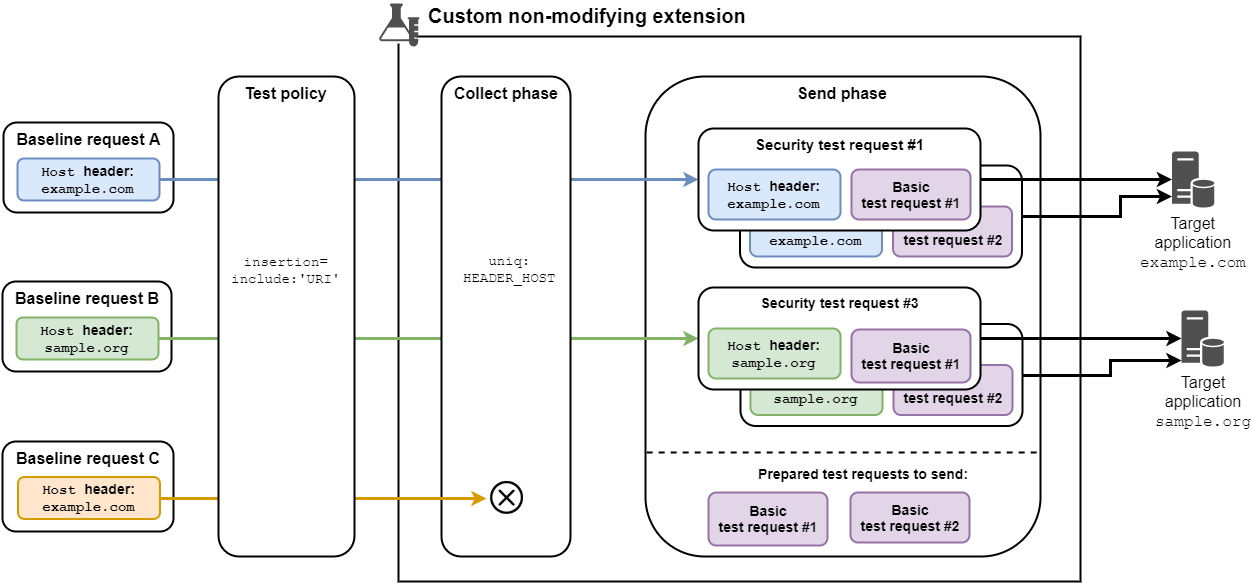

The diagram above was exported from draw.io. Its source (the exported page's mxGraphModel, read from the mxfile embedded in the PNG):
<mxGraphModel dx="2001" dy="1885" grid="1" gridSize="10" guides="1" tooltips="1" connect="1" arrows="1" fold="1" page="1" pageScale="1" pageWidth="850" pageHeight="1100" math="0" shadow="0">
  <root>
    <mxCell id="0" />
    <mxCell id="1" parent="0" />
    <mxCell id="2" value="" style="rounded=0;whiteSpace=wrap;html=1;strokeWidth=2;fontSize=14;fillColor=none;" vertex="1" parent="1">
      <mxGeometry x="1668" y="-180" width="682" height="545" as="geometry" />
    </mxCell>
    <mxCell id="3" value="Send phase" style="rounded=1;whiteSpace=wrap;html=1;strokeWidth=2;align=center;fontSize=16;verticalAlign=top;fontStyle=1;fillColor=#ffffff;" vertex="1" parent="1">
      <mxGeometry x="1915" y="-140" width="395" height="480" as="geometry" />
    </mxCell>
    <mxCell id="4" value="" style="group;fillColor=#ffffff;" vertex="1" connectable="0" parent="1">
      <mxGeometry x="2010" y="107.5" width="282" height="102" as="geometry" />
    </mxCell>
    <mxCell id="5" value="Security test request #4" style="rounded=1;whiteSpace=wrap;html=1;strokeWidth=2;align=center;fontSize=14;verticalAlign=top;fontStyle=1" vertex="1" parent="4">
      <mxGeometry width="282" height="102" as="geometry" />
    </mxCell>
    <mxCell id="6" value="&lt;font face=&quot;Courier New&quot;&gt;Host&amp;nbsp;&lt;/font&gt;header:&lt;br&gt;&lt;font face=&quot;Courier New&quot;&gt;sample.org&lt;/font&gt;" style="rounded=1;whiteSpace=wrap;html=1;strokeWidth=2;fontSize=14;fontStyle=1;fillColor=#d5e8d4;strokeColor=#82b366;" vertex="1" parent="4">
      <mxGeometry x="10" y="41" width="132" height="50" as="geometry" />
    </mxCell>
    <mxCell id="7" value="Basic&lt;br&gt;test request #2" style="rounded=1;whiteSpace=wrap;html=1;strokeWidth=2;align=center;fontSize=14;verticalAlign=middle;fontStyle=1;fillColor=#e1d5e7;strokeColor=#9673a6;" vertex="1" parent="4">
      <mxGeometry x="153" y="41" width="119" height="50" as="geometry" />
    </mxCell>
    <mxCell id="8" value="" style="group;fillColor=#ffffff;" vertex="1" connectable="0" parent="1">
      <mxGeometry x="2009.5" y="-51" width="282" height="102" as="geometry" />
    </mxCell>
    <mxCell id="9" value="Security test request #1" style="rounded=1;whiteSpace=wrap;html=1;strokeWidth=2;align=center;fontSize=15;verticalAlign=top;fontStyle=1" vertex="1" parent="8">
      <mxGeometry width="282" height="102" as="geometry" />
    </mxCell>
    <mxCell id="10" value="&lt;font face=&quot;Courier New&quot;&gt;Host&amp;nbsp;&lt;/font&gt;header:&lt;br&gt;&lt;font face=&quot;Courier New&quot;&gt;example.com&lt;/font&gt;" style="rounded=1;whiteSpace=wrap;html=1;strokeWidth=2;fontSize=14;fontStyle=1;fillColor=#dae8fc;strokeColor=#6c8ebf;" vertex="1" parent="8">
      <mxGeometry x="10" y="41" width="132" height="50" as="geometry" />
    </mxCell>
    <mxCell id="11" value="Basic&lt;br&gt;test request #2" style="rounded=1;whiteSpace=wrap;html=1;strokeWidth=2;align=center;fontSize=14;verticalAlign=middle;fontStyle=1;fillColor=#e1d5e7;strokeColor=#9673a6;" vertex="1" parent="8">
      <mxGeometry x="153" y="41" width="119" height="50" as="geometry" />
    </mxCell>
    <mxCell id="12" value="" style="rounded=0;whiteSpace=wrap;html=1;strokeColor=none;" vertex="1" parent="1">
      <mxGeometry x="1665.5" y="-183" width="20" height="10" as="geometry" />
    </mxCell>
    <mxCell id="13" value="&lt;font&gt;&lt;span style=&quot;font-size: 16px&quot;&gt;&lt;b&gt;Baseline request A&lt;/b&gt;&lt;/span&gt;&lt;br&gt;&lt;br&gt;&lt;/font&gt;&lt;br&gt;&lt;br&gt;&lt;br&gt;" style="rounded=1;whiteSpace=wrap;html=1;align=center;strokeWidth=2;verticalAlign=top;fillColor=#ffffff;" vertex="1" parent="1">
      <mxGeometry x="1273" y="-94" width="170" height="90" as="geometry" />
    </mxCell>
    <mxCell id="14" value="" style="rounded=0;whiteSpace=wrap;html=1;strokeColor=none;" vertex="1" parent="1">
      <mxGeometry x="1518" y="72" width="8" height="17" as="geometry" />
    </mxCell>
    <mxCell id="15" style="edgeStyle=orthogonalEdgeStyle;rounded=0;orthogonalLoop=1;jettySize=auto;html=1;fontSize=16;fontColor=#808080;strokeWidth=3;fillColor=#dae8fc;strokeColor=#6c8ebf;entryX=0;entryY=0.5;entryDx=0;entryDy=0;" edge="1" source="16" target="33" parent="1">
      <mxGeometry relative="1" as="geometry">
        <mxPoint x="2016" y="20" as="targetPoint" />
      </mxGeometry>
    </mxCell>
    <mxCell id="16" value="&lt;font face=&quot;Courier New&quot;&gt;Host&amp;nbsp;&lt;/font&gt;header:&lt;br&gt;&lt;font face=&quot;Courier New&quot;&gt;example.com&lt;/font&gt;" style="rounded=1;whiteSpace=wrap;html=1;strokeWidth=2;fontSize=14;fontStyle=1;fillColor=#dae8fc;strokeColor=#6c8ebf;" vertex="1" parent="1">
      <mxGeometry x="1287" y="-58" width="142" height="42" as="geometry" />
    </mxCell>
    <mxCell id="17" value="" style="shadow=0;dashed=0;html=1;strokeColor=none;fillColor=#505050;labelPosition=center;verticalLabelPosition=bottom;verticalAlign=top;outlineConnect=0;align=center;shape=mxgraph.office.concepts.lab;fontSize=14;" vertex="1" parent="1">
      <mxGeometry x="1648" y="-213" width="41" height="43" as="geometry" />
    </mxCell>
    <mxCell id="18" value="&lt;font style=&quot;font-size: 20px&quot;&gt;Custom non-modifying extension&lt;/font&gt;" style="text;html=1;resizable=0;points=[];autosize=1;align=left;verticalAlign=top;spacingTop=-4;fontSize=14;fontStyle=1" vertex="1" parent="1">
      <mxGeometry x="1696" y="-215" width="310" height="20" as="geometry" />
    </mxCell>
    <mxCell id="19" value="Target&lt;br&gt;application&lt;br&gt;&lt;font face=&quot;Courier New&quot;&gt;example.com&lt;/font&gt;" style="shadow=0;dashed=0;html=1;strokeColor=none;fillColor=#505050;labelPosition=center;verticalLabelPosition=bottom;verticalAlign=top;outlineConnect=0;align=center;shape=mxgraph.office.servers.database_server;fontSize=16;fontColor=#000000;" vertex="1" parent="1">
      <mxGeometry x="2441.5" y="-65" width="43" height="56" as="geometry" />
    </mxCell>
    <mxCell id="20" value="&lt;font&gt;&lt;span style=&quot;font-size: 16px&quot;&gt;&lt;b&gt;Baseline request B&lt;/b&gt;&lt;/span&gt;&lt;br&gt;&lt;br&gt;&lt;/font&gt;&lt;br&gt;&lt;br&gt;" style="rounded=1;whiteSpace=wrap;html=1;align=center;strokeWidth=2;verticalAlign=top;fillColor=#ffffff;" vertex="1" parent="1">
      <mxGeometry x="1272" y="65" width="169" height="90" as="geometry" />
    </mxCell>
    <mxCell id="21" style="edgeStyle=orthogonalEdgeStyle;rounded=0;orthogonalLoop=1;jettySize=auto;html=1;strokeColor=#82B366;strokeWidth=3;fontSize=14;fontColor=#000000;entryX=0;entryY=0.5;entryDx=0;entryDy=0;" edge="1" source="22" target="37" parent="1">
      <mxGeometry relative="1" as="geometry">
        <mxPoint x="2015" y="60" as="targetPoint" />
      </mxGeometry>
    </mxCell>
    <mxCell id="22" value="&lt;font face=&quot;Courier New&quot;&gt;Host&amp;nbsp;&lt;/font&gt;header:&lt;br&gt;&lt;font face=&quot;Courier New&quot;&gt;sample.org&lt;/font&gt;" style="rounded=1;whiteSpace=wrap;html=1;strokeWidth=2;fontSize=14;fontStyle=1;fillColor=#d5e8d4;strokeColor=#82b366;" vertex="1" parent="1">
      <mxGeometry x="1286" y="101" width="142" height="42" as="geometry" />
    </mxCell>
    <mxCell id="23" value="&lt;font&gt;&lt;span style=&quot;font-size: 16px&quot;&gt;&lt;b&gt;Baseline request C&lt;/b&gt;&lt;/span&gt;&lt;br&gt;&lt;br&gt;&lt;/font&gt;&lt;br&gt;" style="rounded=1;whiteSpace=wrap;html=1;align=center;strokeWidth=2;verticalAlign=top;fillColor=#ffffff;" vertex="1" parent="1">
      <mxGeometry x="1272" y="225" width="171" height="90" as="geometry" />
    </mxCell>
    <mxCell id="24" value="&lt;font face=&quot;Courier New&quot;&gt;Host&amp;nbsp;&lt;/font&gt;header:&lt;br&gt;&lt;font face=&quot;Courier New&quot;&gt;example.com&lt;/font&gt;" style="rounded=1;whiteSpace=wrap;html=1;strokeWidth=2;fontSize=14;fontStyle=1;fillColor=#ffe6cc;strokeColor=#d79b00;" vertex="1" parent="1">
      <mxGeometry x="1287.5" y="260.5" width="142" height="42" as="geometry" />
    </mxCell>
    <mxCell id="25" value="Target&lt;br&gt;application&lt;br&gt;&lt;font face=&quot;Courier New&quot;&gt;sample.org&lt;/font&gt;" style="shadow=0;dashed=0;html=1;strokeColor=none;fillColor=#505050;labelPosition=center;verticalLabelPosition=bottom;verticalAlign=top;outlineConnect=0;align=center;shape=mxgraph.office.servers.database_server;fontSize=16;fontColor=#000000;" vertex="1" parent="1">
      <mxGeometry x="2451" y="94" width="43" height="56" as="geometry" />
    </mxCell>
    <mxCell id="26" value="Collect phase" style="rounded=1;whiteSpace=wrap;html=1;strokeWidth=2;align=center;fontSize=16;verticalAlign=top;fontStyle=1;fillColor=#ffffff;" vertex="1" parent="1">
      <mxGeometry x="1711" y="-140" width="129" height="480" as="geometry" />
    </mxCell>
    <mxCell id="27" value="&lt;div style=&quot;text-align: center ; font-size: 14px&quot;&gt;&lt;font face=&quot;Courier New&quot;&gt;uniq:&lt;/font&gt;&lt;/div&gt;&lt;div style=&quot;text-align: center ; font-size: 14px&quot;&gt;&lt;font face=&quot;Courier New&quot;&gt;HEADER_HOST&lt;/font&gt;&lt;/div&gt;" style="text;html=1;resizable=0;points=[];autosize=1;align=center;verticalAlign=top;spacingTop=-4;" vertex="1" parent="1">
      <mxGeometry x="1724" y="33" width="110" height="30" as="geometry" />
    </mxCell>
    <mxCell id="28" style="edgeStyle=orthogonalEdgeStyle;rounded=0;orthogonalLoop=1;jettySize=auto;html=1;strokeWidth=3;fontSize=16;fontColor=#808080;fillColor=#ffe6cc;strokeColor=#d79b00;entryX=0;entryY=0.5;entryDx=0;entryDy=0;" edge="1" source="24" target="29" parent="1">
      <mxGeometry relative="1" as="geometry">
        <mxPoint x="1770" y="262" as="targetPoint" />
      </mxGeometry>
    </mxCell>
    <mxCell id="29" value="" style="shape=image;html=1;verticalAlign=top;verticalLabelPosition=bottom;labelBackgroundColor=#ffffff;imageAspect=0;aspect=fixed;image=https://cdn4.iconfinder.com/data/icons/multimedia-75/512/multimedia-26-128.png;strokeColor=#808080;fillColor=#808080;gradientColor=none;fontSize=16;fontColor=#808080;align=center;" vertex="1" parent="1">
      <mxGeometry x="1756" y="261" width="41" height="41" as="geometry" />
    </mxCell>
    <mxCell id="30" value="Test policy" style="rounded=1;whiteSpace=wrap;html=1;strokeWidth=2;align=center;fontSize=16;verticalAlign=top;fontStyle=1;fillColor=#ffffff;" vertex="1" parent="1">
      <mxGeometry x="1488" y="-140" width="136" height="480" as="geometry" />
    </mxCell>
    <mxCell id="31" value="&lt;div style=&quot;text-align: center ; font-size: 14px&quot;&gt;&lt;span&gt;&lt;font style=&quot;font-size: 14px&quot; face=&quot;Courier New&quot;&gt;insertion=&lt;/font&gt;&lt;/span&gt;&lt;/div&gt;&lt;div style=&quot;text-align: center ; font-size: 14px&quot;&gt;&lt;span&gt;&lt;font style=&quot;font-size: 14px&quot; face=&quot;Courier New&quot;&gt;include:'URI'&lt;/font&gt;&lt;/span&gt;&lt;/div&gt;" style="text;html=1;resizable=0;points=[];autosize=1;align=center;verticalAlign=top;spacingTop=-4;" vertex="1" parent="1">
      <mxGeometry x="1495.5" y="34" width="120" height="30" as="geometry" />
    </mxCell>
    <mxCell id="32" style="edgeStyle=orthogonalEdgeStyle;rounded=0;orthogonalLoop=1;jettySize=auto;html=1;exitX=1;exitY=0.5;exitDx=0;exitDy=0;strokeColor=#000000;strokeWidth=3;fontSize=14;fontColor=#000000;" edge="1" source="33" target="19" parent="1">
      <mxGeometry relative="1" as="geometry" />
    </mxCell>
    <mxCell id="33" value="Security test request #1" style="rounded=1;whiteSpace=wrap;html=1;strokeWidth=2;align=center;fontSize=15;verticalAlign=top;fontStyle=1;" vertex="1" parent="1">
      <mxGeometry x="1968" y="-88" width="282" height="102" as="geometry" />
    </mxCell>
    <mxCell id="34" value="&lt;font face=&quot;Courier New&quot;&gt;Host&amp;nbsp;&lt;/font&gt;header:&lt;br&gt;&lt;font face=&quot;Courier New&quot;&gt;example.com&lt;/font&gt;" style="rounded=1;whiteSpace=wrap;html=1;strokeWidth=2;fontSize=14;fontStyle=1;fillColor=#dae8fc;strokeColor=#6c8ebf;" vertex="1" parent="1">
      <mxGeometry x="1978" y="-47" width="132" height="50" as="geometry" />
    </mxCell>
    <mxCell id="35" value="Basic&lt;br&gt;test request #1" style="rounded=1;whiteSpace=wrap;html=1;strokeWidth=2;align=center;fontSize=14;verticalAlign=middle;fontStyle=1;fillColor=#e1d5e7;strokeColor=#9673a6;" vertex="1" parent="1">
      <mxGeometry x="2121" y="-47" width="119" height="50" as="geometry" />
    </mxCell>
    <mxCell id="36" style="edgeStyle=orthogonalEdgeStyle;rounded=0;orthogonalLoop=1;jettySize=auto;html=1;exitX=1;exitY=0.5;exitDx=0;exitDy=0;strokeColor=#000000;strokeWidth=3;fontSize=14;fontColor=#000000;" edge="1" source="37" target="25" parent="1">
      <mxGeometry relative="1" as="geometry" />
    </mxCell>
    <mxCell id="37" value="Security test request #3" style="rounded=1;whiteSpace=wrap;html=1;strokeWidth=2;align=center;fontSize=14;verticalAlign=top;fontStyle=1;fillColor=#ffffff;" vertex="1" parent="1">
      <mxGeometry x="1968" y="71" width="282" height="102" as="geometry" />
    </mxCell>
    <mxCell id="38" value="&lt;font face=&quot;Courier New&quot;&gt;Host&amp;nbsp;&lt;/font&gt;header:&lt;br&gt;&lt;font face=&quot;Courier New&quot;&gt;sample.org&lt;/font&gt;" style="rounded=1;whiteSpace=wrap;html=1;strokeWidth=2;fontSize=14;fontStyle=1;fillColor=#d5e8d4;strokeColor=#82b366;" vertex="1" parent="1">
      <mxGeometry x="1978" y="112" width="132" height="50" as="geometry" />
    </mxCell>
    <mxCell id="39" value="Basic&lt;br&gt;test request #1" style="rounded=1;whiteSpace=wrap;html=1;strokeWidth=2;align=center;fontSize=14;verticalAlign=middle;fontStyle=1;fillColor=#e1d5e7;strokeColor=#9673a6;" vertex="1" parent="1">
      <mxGeometry x="2121" y="113" width="119" height="53" as="geometry" />
    </mxCell>
    <mxCell id="40" style="edgeStyle=orthogonalEdgeStyle;rounded=0;orthogonalLoop=1;jettySize=auto;html=1;exitX=1;exitY=0.5;exitDx=0;exitDy=0;strokeColor=#000000;strokeWidth=3;fontSize=14;fontColor=#000000;" edge="1" source="9" target="19" parent="1">
      <mxGeometry relative="1" as="geometry">
        <Array as="points">
          <mxPoint x="2390" />
          <mxPoint x="2390" y="-20" />
        </Array>
      </mxGeometry>
    </mxCell>
    <mxCell id="41" style="edgeStyle=orthogonalEdgeStyle;rounded=0;orthogonalLoop=1;jettySize=auto;html=1;strokeColor=#000000;strokeWidth=3;fontSize=14;fontColor=#000000;" edge="1" source="5" target="25" parent="1">
      <mxGeometry relative="1" as="geometry">
        <Array as="points">
          <mxPoint x="2380" y="159" />
          <mxPoint x="2380" y="144" />
        </Array>
      </mxGeometry>
    </mxCell>
    <mxCell id="42" value="" style="endArrow=none;dashed=1;html=1;strokeColor=#000000;strokeWidth=2;fontSize=14;fontColor=#000000;exitX=0.003;exitY=0.804;exitDx=0;exitDy=0;exitPerimeter=0;entryX=1;entryY=0.804;entryDx=0;entryDy=0;entryPerimeter=0;" edge="1" parent="1">
      <mxGeometry width="50" height="50" relative="1" as="geometry">
        <mxPoint x="1916.185" y="236" as="sourcePoint" />
        <mxPoint x="2310" y="236" as="targetPoint" />
      </mxGeometry>
    </mxCell>
    <mxCell id="43" value="Prepared test requests to send:" style="text;html=1;resizable=0;points=[];autosize=1;align=left;verticalAlign=top;spacingTop=-4;fontSize=14;fontColor=#000000;fontStyle=1" vertex="1" parent="1">
      <mxGeometry x="2025.5" y="246.5" width="210" height="20" as="geometry" />
    </mxCell>
    <mxCell id="44" value="Basic&lt;br&gt;test request #1" style="rounded=1;whiteSpace=wrap;html=1;strokeWidth=2;align=center;fontSize=14;verticalAlign=middle;fontStyle=1;fillColor=#e1d5e7;strokeColor=#9673a6;" vertex="1" parent="1">
      <mxGeometry x="1978" y="276" width="119" height="53" as="geometry" />
    </mxCell>
    <mxCell id="45" value="Basic&lt;br&gt;test request #2" style="rounded=1;whiteSpace=wrap;html=1;strokeWidth=2;align=center;fontSize=14;verticalAlign=middle;fontStyle=1;fillColor=#e1d5e7;strokeColor=#9673a6;" vertex="1" parent="1">
      <mxGeometry x="2120" y="276" width="119" height="50" as="geometry" />
    </mxCell>
  </root>
</mxGraphModel>